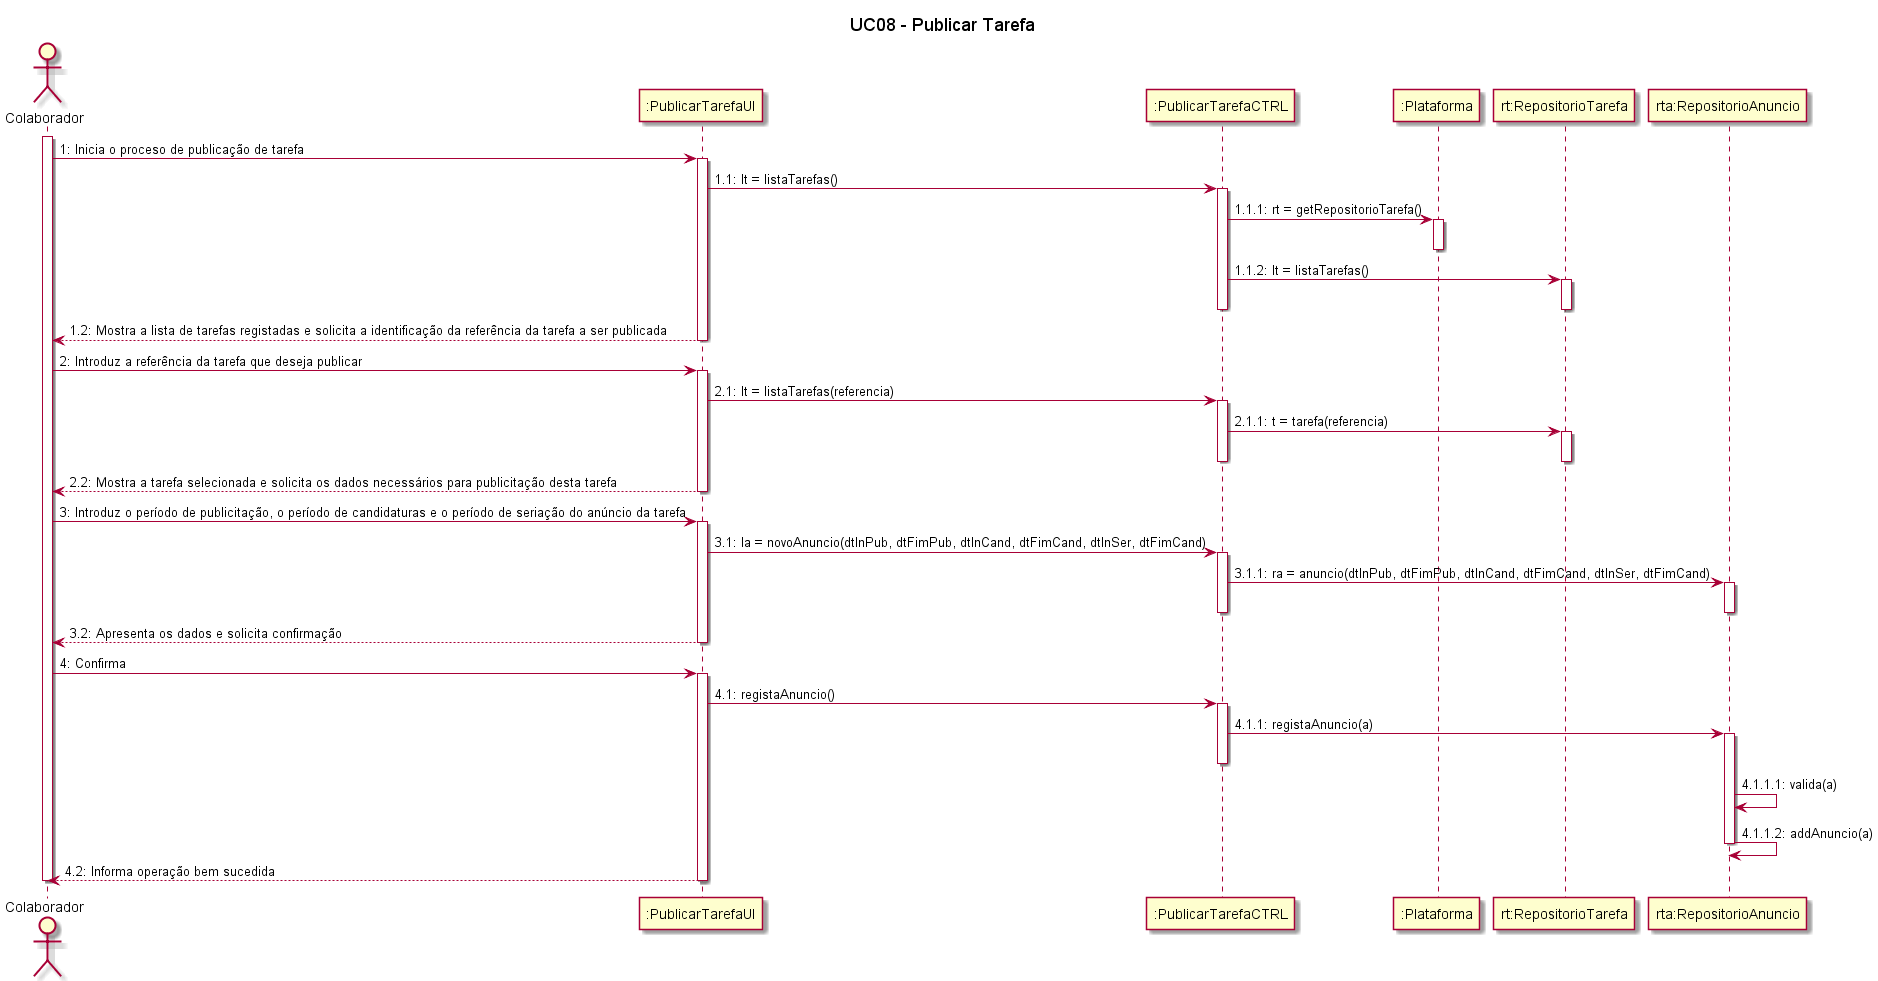

The diagram above was rendered by PlantUML. Its source (embedded in the PNG):
@startuml
title UC08 - Publicar Tarefa

actor Colaborador
participant ":PublicarTarefaUI" as PublicarTarefaUI
participant ":PublicarTarefaCTRL" as PublicarTarefaCTRL
participant ":Plataforma" as Plataforma
participant "rt:RepositorioTarefa" as RepositorioTarefa
participant "rta:RepositorioAnuncio" as RepositorioAnuncio


activate Colaborador
Colaborador -> PublicarTarefaUI: 1: Inicia o proceso de publicação de tarefa
activate PublicarTarefaUI

PublicarTarefaUI -> PublicarTarefaCTRL: 1.1: lt = listaTarefas()
activate PublicarTarefaCTRL

PublicarTarefaCTRL -> Plataforma: 1.1.1: rt = getRepositorioTarefa()
activate Plataforma
deactivate Plataforma

PublicarTarefaCTRL -> RepositorioTarefa: 1.1.2: lt = listaTarefas()
activate RepositorioTarefa
deactivate PublicarTarefaCTRL
deactivate RepositorioTarefa

PublicarTarefaUI --> Colaborador: 1.2: Mostra a lista de tarefas registadas e solicita a identificação da referência da tarefa a ser publicada
deactivate PublicarTarefaUI

Colaborador -> PublicarTarefaUI: 2: Introduz a referência da tarefa que deseja publicar
activate PublicarTarefaUI

PublicarTarefaUI -> PublicarTarefaCTRL: 2.1: lt = listaTarefas(referencia)
activate PublicarTarefaCTRL

PublicarTarefaCTRL -> RepositorioTarefa : 2.1.1: t = tarefa(referencia)
activate RepositorioTarefa
deactivate RepositorioTarefa
deactivate PublicarTarefaCTRL

PublicarTarefaUI --> Colaborador: 2.2: Mostra a tarefa selecionada e solicita os dados necessários para publicitação desta tarefa
deactivate PublicarTarefaUI

Colaborador -> PublicarTarefaUI: 3: Introduz o período de publicitação, o período de candidaturas e o período de seriação do anúncio da tarefa
activate PublicarTarefaUI

PublicarTarefaUI -> PublicarTarefaCTRL: 3.1: la = novoAnuncio(dtInPub, dtFimPub, dtInCand, dtFimCand, dtInSer, dtFimCand)
activate PublicarTarefaCTRL

PublicarTarefaCTRL -> RepositorioAnuncio : 3.1.1: ra = anuncio(dtInPub, dtFimPub, dtInCand, dtFimCand, dtInSer, dtFimCand)
activate RepositorioAnuncio
deactivate RepositorioAnuncio
deactivate PublicarTarefaCTRL

PublicarTarefaUI --> Colaborador: 3.2: Apresenta os dados e solicita confirmação
deactivate PublicarTarefaUI

Colaborador -> PublicarTarefaUI: 4: Confirma
activate PublicarTarefaUI

PublicarTarefaUI -> PublicarTarefaCTRL: 4.1: registaAnuncio()
activate PublicarTarefaCTRL

PublicarTarefaCTRL -> RepositorioAnuncio : 4.1.1: registaAnuncio(a)
activate RepositorioAnuncio
deactivate PublicarTarefaCTRL

RepositorioAnuncio -> RepositorioAnuncio : 4.1.1.1: valida(a)

RepositorioAnuncio -> RepositorioAnuncio : 4.1.1.2: addAnuncio(a)
deactivate RepositorioAnuncio

PublicarTarefaUI --> Colaborador: 4.2: Informa operação bem sucedida
deactivate PublicarTarefaUI

deactivate Colaborador

@enduml